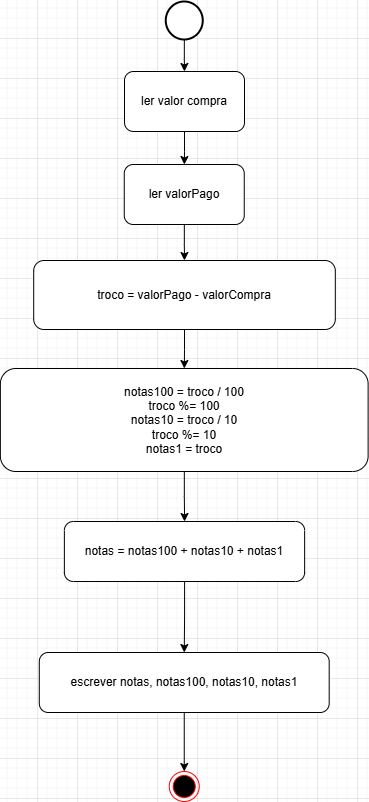

The diagram above was exported from draw.io. Its source (the exported page's mxGraphModel, read from the mxfile embedded in the PNG):
<mxGraphModel dx="1359" dy="1444" grid="0" gridSize="10" guides="1" tooltips="1" connect="1" arrows="1" fold="1" page="0" pageScale="1" pageWidth="827" pageHeight="1169" math="0" shadow="0">
  <root>
    <mxCell id="0" />
    <mxCell id="1" parent="0" />
    <mxCell id="EtkHjp3XJPRd84VN3BDG-1" value="" style="ellipse;html=1;shape=endState;fillColor=#000000;strokeColor=#ff0000;" parent="1" vertex="1">
      <mxGeometry x="-507.26" y="293" width="30" height="30" as="geometry" />
    </mxCell>
    <mxCell id="2cssKMYCMasDaVaMZWzE-65" value="" style="edgeStyle=orthogonalEdgeStyle;rounded=0;orthogonalLoop=1;jettySize=auto;html=1;" edge="1" parent="1" source="EtkHjp3XJPRd84VN3BDG-2" target="2cssKMYCMasDaVaMZWzE-64">
      <mxGeometry relative="1" as="geometry" />
    </mxCell>
    <mxCell id="EtkHjp3XJPRd84VN3BDG-2" value="" style="strokeWidth=2;html=1;shape=mxgraph.flowchart.start_2;whiteSpace=wrap;" parent="1" vertex="1">
      <mxGeometry x="-510.75" y="-477" width="37" height="38" as="geometry" />
    </mxCell>
    <mxCell id="2cssKMYCMasDaVaMZWzE-67" value="" style="edgeStyle=orthogonalEdgeStyle;rounded=0;orthogonalLoop=1;jettySize=auto;html=1;" edge="1" parent="1" source="2cssKMYCMasDaVaMZWzE-64" target="2cssKMYCMasDaVaMZWzE-66">
      <mxGeometry relative="1" as="geometry" />
    </mxCell>
    <mxCell id="2cssKMYCMasDaVaMZWzE-64" value="ler valor compra" style="rounded=1;whiteSpace=wrap;html=1;" vertex="1" parent="1">
      <mxGeometry x="-552" y="-407" width="120" height="60" as="geometry" />
    </mxCell>
    <mxCell id="2cssKMYCMasDaVaMZWzE-69" value="" style="edgeStyle=orthogonalEdgeStyle;rounded=0;orthogonalLoop=1;jettySize=auto;html=1;" edge="1" parent="1" source="2cssKMYCMasDaVaMZWzE-66" target="2cssKMYCMasDaVaMZWzE-68">
      <mxGeometry relative="1" as="geometry" />
    </mxCell>
    <mxCell id="2cssKMYCMasDaVaMZWzE-66" value="ler valorPago" style="whiteSpace=wrap;html=1;rounded=1;" vertex="1" parent="1">
      <mxGeometry x="-552.25" y="-314" width="120" height="60" as="geometry" />
    </mxCell>
    <mxCell id="2cssKMYCMasDaVaMZWzE-71" value="" style="edgeStyle=orthogonalEdgeStyle;rounded=0;orthogonalLoop=1;jettySize=auto;html=1;" edge="1" parent="1" source="2cssKMYCMasDaVaMZWzE-68" target="2cssKMYCMasDaVaMZWzE-70">
      <mxGeometry relative="1" as="geometry" />
    </mxCell>
    <mxCell id="2cssKMYCMasDaVaMZWzE-68" value="troco = valorPago - valorCompra" style="whiteSpace=wrap;html=1;rounded=1;" vertex="1" parent="1">
      <mxGeometry x="-642.81" y="-218" width="301.62" height="69" as="geometry" />
    </mxCell>
    <mxCell id="2cssKMYCMasDaVaMZWzE-73" value="" style="edgeStyle=orthogonalEdgeStyle;rounded=0;orthogonalLoop=1;jettySize=auto;html=1;" edge="1" parent="1" source="2cssKMYCMasDaVaMZWzE-70" target="2cssKMYCMasDaVaMZWzE-72">
      <mxGeometry relative="1" as="geometry" />
    </mxCell>
    <mxCell id="2cssKMYCMasDaVaMZWzE-70" value="notas100 = troco / 100&lt;div&gt;troco %= 100&lt;/div&gt;&lt;div&gt;notas10 = troco / 10&lt;/div&gt;&lt;div&gt;troco %= 10&lt;/div&gt;&lt;div&gt;notas1 = troco&lt;/div&gt;" style="whiteSpace=wrap;html=1;rounded=1;" vertex="1" parent="1">
      <mxGeometry x="-676.13" y="-110" width="367.75" height="103" as="geometry" />
    </mxCell>
    <mxCell id="2cssKMYCMasDaVaMZWzE-76" value="" style="edgeStyle=orthogonalEdgeStyle;rounded=0;orthogonalLoop=1;jettySize=auto;html=1;" edge="1" parent="1" source="2cssKMYCMasDaVaMZWzE-72" target="2cssKMYCMasDaVaMZWzE-75">
      <mxGeometry relative="1" as="geometry" />
    </mxCell>
    <mxCell id="2cssKMYCMasDaVaMZWzE-72" value="notas = notas100 + notas10 + notas1" style="whiteSpace=wrap;html=1;rounded=1;" vertex="1" parent="1">
      <mxGeometry x="-612.13" y="43" width="240.26" height="60" as="geometry" />
    </mxCell>
    <mxCell id="2cssKMYCMasDaVaMZWzE-77" value="" style="edgeStyle=orthogonalEdgeStyle;rounded=0;orthogonalLoop=1;jettySize=auto;html=1;" edge="1" parent="1" source="2cssKMYCMasDaVaMZWzE-75" target="EtkHjp3XJPRd84VN3BDG-1">
      <mxGeometry relative="1" as="geometry" />
    </mxCell>
    <mxCell id="2cssKMYCMasDaVaMZWzE-75" value="escrever notas, notas100, notas10, notas1" style="whiteSpace=wrap;html=1;rounded=1;" vertex="1" parent="1">
      <mxGeometry x="-637.2" y="174" width="289.89" height="60" as="geometry" />
    </mxCell>
  </root>
</mxGraphModel>